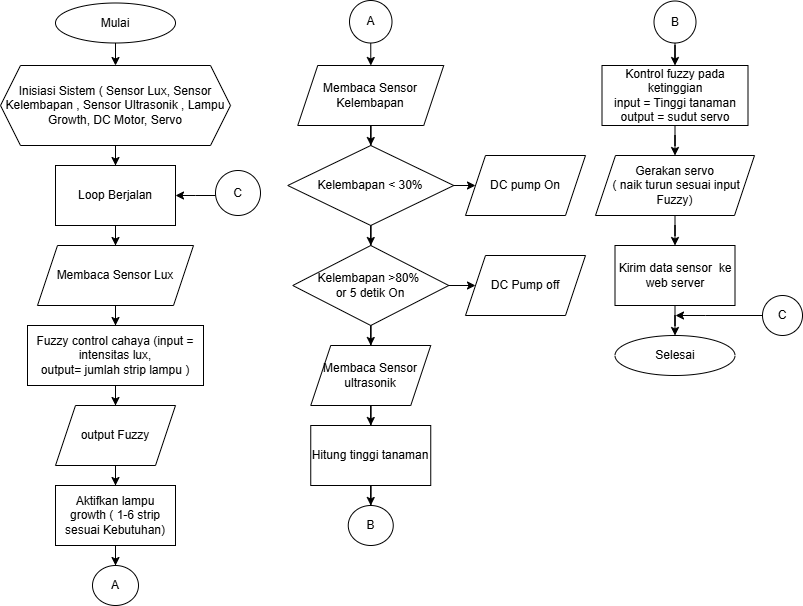

The diagram above was exported from draw.io. Its source (the exported page's mxGraphModel, read from the mxfile embedded in the PNG):
<mxGraphModel dx="1426" dy="777" grid="1" gridSize="10" guides="1" tooltips="1" connect="1" arrows="1" fold="1" page="1" pageScale="1" pageWidth="827" pageHeight="1169" math="0" shadow="0">
  <root>
    <mxCell id="0" />
    <mxCell id="1" parent="0" />
    <mxCell id="qPouPVKywIOfe5eCuht8-3" edge="1" parent="1" source="qPouPVKywIOfe5eCuht8-1" style="edgeStyle=orthogonalEdgeStyle;rounded=0;orthogonalLoop=1;jettySize=auto;html=1;" target="qPouPVKywIOfe5eCuht8-2" value="">
      <mxGeometry relative="1" as="geometry" />
    </mxCell>
    <mxCell id="qPouPVKywIOfe5eCuht8-1" parent="1" style="ellipse;whiteSpace=wrap;html=1;" value="&lt;font dir=&quot;auto&quot; style=&quot;vertical-align: inherit;&quot;&gt;&lt;font dir=&quot;auto&quot; style=&quot;vertical-align: inherit;&quot;&gt;Mulai&lt;/font&gt;&lt;/font&gt;" vertex="1">
      <mxGeometry height="40" width="120" x="120" y="47.5" as="geometry" />
    </mxCell>
    <mxCell id="qPouPVKywIOfe5eCuht8-5" edge="1" parent="1" source="qPouPVKywIOfe5eCuht8-2" style="edgeStyle=orthogonalEdgeStyle;rounded=0;orthogonalLoop=1;jettySize=auto;html=1;" target="qPouPVKywIOfe5eCuht8-4" value="">
      <mxGeometry relative="1" as="geometry" />
    </mxCell>
    <mxCell id="qPouPVKywIOfe5eCuht8-2" parent="1" style="shape=hexagon;perimeter=hexagonPerimeter2;whiteSpace=wrap;html=1;fixedSize=1;" value="&lt;font dir=&quot;auto&quot; style=&quot;vertical-align: inherit;&quot;&gt;&lt;font dir=&quot;auto&quot; style=&quot;vertical-align: inherit;&quot;&gt;&lt;font dir=&quot;auto&quot; style=&quot;vertical-align: inherit;&quot;&gt;&lt;font dir=&quot;auto&quot; style=&quot;vertical-align: inherit;&quot;&gt;Inisiasi Sistem ( Sensor Lux, Sensor Kelembapan , Sensor Ultrasonik , Lampu Growth, DC Motor, Servo&lt;/font&gt;&lt;/font&gt;&lt;/font&gt;&lt;/font&gt;" vertex="1">
      <mxGeometry height="80" width="230" x="65" y="110" as="geometry" />
    </mxCell>
    <mxCell id="qPouPVKywIOfe5eCuht8-7" edge="1" parent="1" source="qPouPVKywIOfe5eCuht8-4" style="edgeStyle=orthogonalEdgeStyle;rounded=0;orthogonalLoop=1;jettySize=auto;html=1;" target="qPouPVKywIOfe5eCuht8-6" value="">
      <mxGeometry relative="1" as="geometry" />
    </mxCell>
    <mxCell id="qPouPVKywIOfe5eCuht8-4" parent="1" style="whiteSpace=wrap;html=1;" value="&lt;font dir=&quot;auto&quot; style=&quot;vertical-align: inherit;&quot;&gt;&lt;font dir=&quot;auto&quot; style=&quot;vertical-align: inherit;&quot;&gt;Loop Berjalan&lt;/font&gt;&lt;/font&gt;" vertex="1">
      <mxGeometry height="60" width="120" x="120" y="210" as="geometry" />
    </mxCell>
    <mxCell id="qPouPVKywIOfe5eCuht8-9" edge="1" parent="1" source="qPouPVKywIOfe5eCuht8-6" style="edgeStyle=orthogonalEdgeStyle;rounded=0;orthogonalLoop=1;jettySize=auto;html=1;" target="qPouPVKywIOfe5eCuht8-8" value="">
      <mxGeometry relative="1" as="geometry" />
    </mxCell>
    <mxCell id="qPouPVKywIOfe5eCuht8-6" parent="1" style="shape=parallelogram;perimeter=parallelogramPerimeter;whiteSpace=wrap;html=1;fixedSize=1;" value="&lt;font dir=&quot;auto&quot; style=&quot;vertical-align: inherit;&quot;&gt;&lt;font dir=&quot;auto&quot; style=&quot;vertical-align: inherit;&quot;&gt;Membaca Sensor Lux&lt;/font&gt;&lt;/font&gt;" vertex="1">
      <mxGeometry height="60" width="156" x="102" y="290" as="geometry" />
    </mxCell>
    <mxCell id="qPouPVKywIOfe5eCuht8-11" edge="1" parent="1" source="qPouPVKywIOfe5eCuht8-8" style="edgeStyle=orthogonalEdgeStyle;rounded=0;orthogonalLoop=1;jettySize=auto;html=1;" target="qPouPVKywIOfe5eCuht8-10" value="">
      <mxGeometry relative="1" as="geometry" />
    </mxCell>
    <mxCell id="qPouPVKywIOfe5eCuht8-8" parent="1" style="whiteSpace=wrap;html=1;" value="&lt;font dir=&quot;auto&quot; style=&quot;vertical-align: inherit;&quot;&gt;&lt;font dir=&quot;auto&quot; style=&quot;vertical-align: inherit;&quot;&gt;Fuzzy control cahaya (input = intensitas lux,&lt;/font&gt;&lt;/font&gt;&lt;div&gt;&lt;font dir=&quot;auto&quot; style=&quot;vertical-align: inherit;&quot;&gt;&lt;font dir=&quot;auto&quot; style=&quot;vertical-align: inherit;&quot;&gt;output= jumlah strip lampu )&lt;/font&gt;&lt;/font&gt;&lt;/div&gt;" vertex="1">
      <mxGeometry height="60" width="176" x="92" y="370" as="geometry" />
    </mxCell>
    <mxCell id="qPouPVKywIOfe5eCuht8-13" edge="1" parent="1" source="qPouPVKywIOfe5eCuht8-10" style="edgeStyle=orthogonalEdgeStyle;rounded=0;orthogonalLoop=1;jettySize=auto;html=1;" target="qPouPVKywIOfe5eCuht8-12" value="">
      <mxGeometry relative="1" as="geometry" />
    </mxCell>
    <mxCell id="qPouPVKywIOfe5eCuht8-10" parent="1" style="shape=parallelogram;perimeter=parallelogramPerimeter;whiteSpace=wrap;html=1;fixedSize=1;" value="&lt;font dir=&quot;auto&quot; style=&quot;vertical-align: inherit;&quot;&gt;&lt;font dir=&quot;auto&quot; style=&quot;vertical-align: inherit;&quot;&gt;output Fuzzy&lt;/font&gt;&lt;/font&gt;" vertex="1">
      <mxGeometry height="60" width="120" x="120" y="450" as="geometry" />
    </mxCell>
    <mxCell id="j2-wabaX_9C2CsxUCfUv-11" edge="1" parent="1" source="qPouPVKywIOfe5eCuht8-12" style="edgeStyle=orthogonalEdgeStyle;rounded=0;orthogonalLoop=1;jettySize=auto;html=1;" target="j2-wabaX_9C2CsxUCfUv-10" value="">
      <mxGeometry relative="1" as="geometry" />
    </mxCell>
    <mxCell id="qPouPVKywIOfe5eCuht8-12" parent="1" style="whiteSpace=wrap;html=1;" value="&lt;font dir=&quot;auto&quot; style=&quot;vertical-align: inherit;&quot;&gt;&lt;font dir=&quot;auto&quot; style=&quot;vertical-align: inherit;&quot;&gt;&lt;font dir=&quot;auto&quot; style=&quot;vertical-align: inherit;&quot;&gt;&lt;font dir=&quot;auto&quot; style=&quot;vertical-align: inherit;&quot;&gt;&lt;font dir=&quot;auto&quot; style=&quot;vertical-align: inherit;&quot;&gt;&lt;font dir=&quot;auto&quot; style=&quot;vertical-align: inherit;&quot;&gt;Aktifkan lampu growth ( 1-6 strip sesuai Kebutuhan)&lt;/font&gt;&lt;/font&gt;&lt;/font&gt;&lt;/font&gt;&lt;/font&gt;&lt;/font&gt;" vertex="1">
      <mxGeometry height="60" width="120" x="120" y="530" as="geometry" />
    </mxCell>
    <mxCell id="j2-wabaX_9C2CsxUCfUv-5" edge="1" parent="1" source="qPouPVKywIOfe5eCuht8-14" style="edgeStyle=orthogonalEdgeStyle;rounded=0;orthogonalLoop=1;jettySize=auto;html=1;" target="qPouPVKywIOfe5eCuht8-18" value="">
      <mxGeometry relative="1" as="geometry" />
    </mxCell>
    <mxCell id="qPouPVKywIOfe5eCuht8-14" parent="1" style="shape=parallelogram;perimeter=parallelogramPerimeter;whiteSpace=wrap;html=1;fixedSize=1;" value="&lt;font dir=&quot;auto&quot; style=&quot;vertical-align: inherit;&quot;&gt;&lt;font dir=&quot;auto&quot; style=&quot;vertical-align: inherit;&quot;&gt;Membaca Sensor Kelembapan&lt;/font&gt;&lt;/font&gt;" vertex="1">
      <mxGeometry height="60" width="146" x="362.25" y="110" as="geometry" />
    </mxCell>
    <mxCell id="qPouPVKywIOfe5eCuht8-23" edge="1" parent="1" source="qPouPVKywIOfe5eCuht8-18" style="edgeStyle=orthogonalEdgeStyle;rounded=0;orthogonalLoop=1;jettySize=auto;html=1;" target="qPouPVKywIOfe5eCuht8-22" value="">
      <mxGeometry relative="1" as="geometry" />
    </mxCell>
    <mxCell id="j2-wabaX_9C2CsxUCfUv-8" edge="1" parent="1" source="qPouPVKywIOfe5eCuht8-18" style="edgeStyle=orthogonalEdgeStyle;rounded=0;orthogonalLoop=1;jettySize=auto;html=1;" target="qPouPVKywIOfe5eCuht8-24" value="">
      <mxGeometry relative="1" as="geometry" />
    </mxCell>
    <mxCell id="qPouPVKywIOfe5eCuht8-18" parent="1" style="rhombus;whiteSpace=wrap;html=1;" value="&lt;font dir=&quot;auto&quot; style=&quot;vertical-align: inherit;&quot;&gt;&lt;font dir=&quot;auto&quot; style=&quot;vertical-align: inherit;&quot;&gt;Kelembapan &amp;lt; 30%&lt;/font&gt;&lt;/font&gt;" vertex="1">
      <mxGeometry height="80" width="166" x="352.25" y="190" as="geometry" />
    </mxCell>
    <mxCell id="qPouPVKywIOfe5eCuht8-22" parent="1" style="shape=parallelogram;perimeter=parallelogramPerimeter;whiteSpace=wrap;html=1;fixedSize=1;" value="&lt;font dir=&quot;auto&quot; style=&quot;vertical-align: inherit;&quot;&gt;&lt;font dir=&quot;auto&quot; style=&quot;vertical-align: inherit;&quot;&gt;DC pump On&lt;/font&gt;&lt;/font&gt;" vertex="1">
      <mxGeometry height="60" width="120" x="530" y="200" as="geometry" />
    </mxCell>
    <mxCell id="qPouPVKywIOfe5eCuht8-29" edge="1" parent="1" source="qPouPVKywIOfe5eCuht8-24" style="edgeStyle=orthogonalEdgeStyle;rounded=0;orthogonalLoop=1;jettySize=auto;html=1;" target="qPouPVKywIOfe5eCuht8-28" value="">
      <mxGeometry relative="1" as="geometry" />
    </mxCell>
    <mxCell id="j2-wabaX_9C2CsxUCfUv-9" edge="1" parent="1" source="qPouPVKywIOfe5eCuht8-24" style="edgeStyle=orthogonalEdgeStyle;rounded=0;orthogonalLoop=1;jettySize=auto;html=1;" target="qPouPVKywIOfe5eCuht8-35" value="">
      <mxGeometry relative="1" as="geometry" />
    </mxCell>
    <mxCell id="qPouPVKywIOfe5eCuht8-24" parent="1" style="rhombus;whiteSpace=wrap;html=1;" value="&lt;font dir=&quot;auto&quot; style=&quot;vertical-align: inherit;&quot;&gt;&lt;font dir=&quot;auto&quot; style=&quot;vertical-align: inherit;&quot;&gt;&lt;font dir=&quot;auto&quot; style=&quot;vertical-align: inherit;&quot;&gt;&lt;font dir=&quot;auto&quot; style=&quot;vertical-align: inherit;&quot;&gt;Kelembapan &amp;gt;80%&amp;nbsp;&lt;/font&gt;&lt;/font&gt;&lt;/font&gt;&lt;/font&gt;&lt;div&gt;&lt;font dir=&quot;auto&quot; style=&quot;vertical-align: inherit;&quot;&gt;&lt;font dir=&quot;auto&quot; style=&quot;vertical-align: inherit;&quot;&gt;&lt;font dir=&quot;auto&quot; style=&quot;vertical-align: inherit;&quot;&gt;&lt;font dir=&quot;auto&quot; style=&quot;vertical-align: inherit;&quot;&gt;or 5 detik On&lt;/font&gt;&lt;/font&gt;&lt;/font&gt;&lt;/font&gt;&lt;/div&gt;" vertex="1">
      <mxGeometry height="80" width="156" x="357.25" y="290" as="geometry" />
    </mxCell>
    <mxCell id="qPouPVKywIOfe5eCuht8-28" parent="1" style="shape=parallelogram;perimeter=parallelogramPerimeter;whiteSpace=wrap;html=1;fixedSize=1;" value="&lt;font dir=&quot;auto&quot; style=&quot;vertical-align: inherit;&quot;&gt;&lt;font dir=&quot;auto&quot; style=&quot;vertical-align: inherit;&quot;&gt;DC Pump off&lt;/font&gt;&lt;/font&gt;" vertex="1">
      <mxGeometry height="60" width="120" x="530" y="300" as="geometry" />
    </mxCell>
    <mxCell id="j2-wabaX_9C2CsxUCfUv-12" edge="1" parent="1" source="qPouPVKywIOfe5eCuht8-35" style="edgeStyle=orthogonalEdgeStyle;rounded=0;orthogonalLoop=1;jettySize=auto;html=1;" target="qPouPVKywIOfe5eCuht8-37" value="">
      <mxGeometry relative="1" as="geometry" />
    </mxCell>
    <mxCell id="qPouPVKywIOfe5eCuht8-35" parent="1" style="shape=parallelogram;perimeter=parallelogramPerimeter;whiteSpace=wrap;html=1;fixedSize=1;" value="&lt;font dir=&quot;auto&quot; style=&quot;vertical-align: inherit;&quot;&gt;&lt;font dir=&quot;auto&quot; style=&quot;vertical-align: inherit;&quot;&gt;Membaca Sensor ultrasonik&lt;/font&gt;&lt;/font&gt;" vertex="1">
      <mxGeometry height="60" width="120" x="375.25" y="390" as="geometry" />
    </mxCell>
    <mxCell id="j2-wabaX_9C2CsxUCfUv-16" edge="1" parent="1" source="qPouPVKywIOfe5eCuht8-37" style="edgeStyle=orthogonalEdgeStyle;rounded=0;orthogonalLoop=1;jettySize=auto;html=1;" target="j2-wabaX_9C2CsxUCfUv-15" value="">
      <mxGeometry relative="1" as="geometry" />
    </mxCell>
    <mxCell id="qPouPVKywIOfe5eCuht8-37" parent="1" style="whiteSpace=wrap;html=1;" value="&lt;font dir=&quot;auto&quot; style=&quot;vertical-align: inherit;&quot;&gt;&lt;font dir=&quot;auto&quot; style=&quot;vertical-align: inherit;&quot;&gt;Hitung tinggi tanaman&lt;/font&gt;&lt;/font&gt;" vertex="1">
      <mxGeometry height="60" width="120" x="375.25" y="470" as="geometry" />
    </mxCell>
    <mxCell id="j2-wabaX_9C2CsxUCfUv-19" edge="1" parent="1" source="qPouPVKywIOfe5eCuht8-39" style="edgeStyle=orthogonalEdgeStyle;rounded=0;orthogonalLoop=1;jettySize=auto;html=1;" target="qPouPVKywIOfe5eCuht8-41" value="">
      <mxGeometry relative="1" as="geometry" />
    </mxCell>
    <mxCell id="qPouPVKywIOfe5eCuht8-39" parent="1" style="whiteSpace=wrap;html=1;" value="&lt;font dir=&quot;auto&quot; style=&quot;vertical-align: inherit;&quot;&gt;&lt;font dir=&quot;auto&quot; style=&quot;vertical-align: inherit;&quot;&gt;&lt;font dir=&quot;auto&quot; style=&quot;vertical-align: inherit;&quot;&gt;&lt;font dir=&quot;auto&quot; style=&quot;vertical-align: inherit;&quot;&gt;Kontrol fuzzy pada ketinggian&lt;/font&gt;&lt;/font&gt;&lt;/font&gt;&lt;/font&gt;&lt;div&gt;&lt;font dir=&quot;auto&quot; style=&quot;vertical-align: inherit;&quot;&gt;&lt;font dir=&quot;auto&quot; style=&quot;vertical-align: inherit;&quot;&gt;&lt;font dir=&quot;auto&quot; style=&quot;vertical-align: inherit;&quot;&gt;&lt;font dir=&quot;auto&quot; style=&quot;vertical-align: inherit;&quot;&gt;input = Tinggi tanaman&lt;/font&gt;&lt;/font&gt;&lt;/font&gt;&lt;/font&gt;&lt;/div&gt;&lt;div&gt;&lt;font dir=&quot;auto&quot; style=&quot;vertical-align: inherit;&quot;&gt;&lt;font dir=&quot;auto&quot; style=&quot;vertical-align: inherit;&quot;&gt;&lt;font dir=&quot;auto&quot; style=&quot;vertical-align: inherit;&quot;&gt;&lt;font dir=&quot;auto&quot; style=&quot;vertical-align: inherit;&quot;&gt;&lt;font dir=&quot;auto&quot; style=&quot;vertical-align: inherit;&quot;&gt;&lt;font dir=&quot;auto&quot; style=&quot;vertical-align: inherit;&quot;&gt;output = sudut servo&lt;/font&gt;&lt;/font&gt;&lt;/font&gt;&lt;/font&gt;&lt;/font&gt;&lt;/font&gt;&lt;/div&gt;" vertex="1">
      <mxGeometry height="60" width="146" x="666.5" y="110" as="geometry" />
    </mxCell>
    <mxCell id="j2-wabaX_9C2CsxUCfUv-22" edge="1" parent="1" source="qPouPVKywIOfe5eCuht8-41" style="edgeStyle=orthogonalEdgeStyle;rounded=0;orthogonalLoop=1;jettySize=auto;html=1;" target="qPouPVKywIOfe5eCuht8-43" value="">
      <mxGeometry relative="1" as="geometry" />
    </mxCell>
    <mxCell id="qPouPVKywIOfe5eCuht8-41" parent="1" style="shape=parallelogram;perimeter=parallelogramPerimeter;whiteSpace=wrap;html=1;fixedSize=1;" value="&lt;font dir=&quot;auto&quot; style=&quot;vertical-align: inherit;&quot;&gt;&lt;font dir=&quot;auto&quot; style=&quot;vertical-align: inherit;&quot;&gt;Gerakan servo&lt;/font&gt;&lt;/font&gt;&lt;div&gt;&lt;font dir=&quot;auto&quot; style=&quot;vertical-align: inherit;&quot;&gt;&lt;font dir=&quot;auto&quot; style=&quot;vertical-align: inherit;&quot;&gt;&amp;nbsp;( naik turun sesuai input Fuzzy)&lt;/font&gt;&lt;/font&gt;&lt;/div&gt;" vertex="1">
      <mxGeometry height="60" width="159" x="660" y="200" as="geometry" />
    </mxCell>
    <mxCell id="j2-wabaX_9C2CsxUCfUv-23" edge="1" parent="1" source="qPouPVKywIOfe5eCuht8-43" style="edgeStyle=orthogonalEdgeStyle;rounded=0;orthogonalLoop=1;jettySize=auto;html=1;" target="qPouPVKywIOfe5eCuht8-45" value="">
      <mxGeometry relative="1" as="geometry" />
    </mxCell>
    <mxCell id="qPouPVKywIOfe5eCuht8-43" parent="1" style="whiteSpace=wrap;html=1;" value="&lt;font dir=&quot;auto&quot; style=&quot;vertical-align: inherit;&quot;&gt;&lt;font dir=&quot;auto&quot; style=&quot;vertical-align: inherit;&quot;&gt;Kirim data sensor&amp;nbsp; ke web server&lt;/font&gt;&lt;/font&gt;" vertex="1">
      <mxGeometry height="60" width="120" x="679.5" y="290" as="geometry" />
    </mxCell>
    <mxCell id="qPouPVKywIOfe5eCuht8-45" parent="1" style="ellipse;whiteSpace=wrap;html=1;" value="&lt;font dir=&quot;auto&quot; style=&quot;vertical-align: inherit;&quot;&gt;&lt;font dir=&quot;auto&quot; style=&quot;vertical-align: inherit;&quot;&gt;Selesai&lt;/font&gt;&lt;/font&gt;" vertex="1">
      <mxGeometry height="40" width="120" x="679.5" y="380" as="geometry" />
    </mxCell>
    <mxCell id="j2-wabaX_9C2CsxUCfUv-4" edge="1" parent="1" source="j2-wabaX_9C2CsxUCfUv-3" style="edgeStyle=orthogonalEdgeStyle;rounded=0;orthogonalLoop=1;jettySize=auto;html=1;" target="qPouPVKywIOfe5eCuht8-14" value="">
      <mxGeometry relative="1" as="geometry" />
    </mxCell>
    <mxCell id="j2-wabaX_9C2CsxUCfUv-3" parent="1" style="ellipse;whiteSpace=wrap;html=1;aspect=fixed;" value="A" vertex="1">
      <mxGeometry height="42.5" width="42.5" x="414" y="45" as="geometry" />
    </mxCell>
    <mxCell id="j2-wabaX_9C2CsxUCfUv-10" parent="1" style="ellipse;whiteSpace=wrap;html=1;" value="A" vertex="1">
      <mxGeometry height="40" width="46" x="157" y="610" as="geometry" />
    </mxCell>
    <mxCell id="j2-wabaX_9C2CsxUCfUv-15" parent="1" style="ellipse;whiteSpace=wrap;html=1;" value="B" vertex="1">
      <mxGeometry height="40" width="45" x="412.75" y="550" as="geometry" />
    </mxCell>
    <mxCell id="j2-wabaX_9C2CsxUCfUv-18" edge="1" parent="1" source="j2-wabaX_9C2CsxUCfUv-17" style="edgeStyle=orthogonalEdgeStyle;rounded=0;orthogonalLoop=1;jettySize=auto;html=1;" target="qPouPVKywIOfe5eCuht8-39" value="">
      <mxGeometry relative="1" as="geometry" />
    </mxCell>
    <mxCell id="j2-wabaX_9C2CsxUCfUv-17" parent="1" style="ellipse;whiteSpace=wrap;html=1;aspect=fixed;" value="B" vertex="1">
      <mxGeometry height="42" width="42" x="718.5" y="45.5" as="geometry" />
    </mxCell>
    <mxCell id="j2-wabaX_9C2CsxUCfUv-26" edge="1" parent="1" source="j2-wabaX_9C2CsxUCfUv-24" style="edgeStyle=orthogonalEdgeStyle;rounded=0;orthogonalLoop=1;jettySize=auto;html=1;" value="">
      <mxGeometry relative="1" as="geometry">
        <Array as="points">
          <mxPoint x="770" y="360" />
          <mxPoint x="770" y="360" />
        </Array>
        <mxPoint x="740" y="360" as="targetPoint" />
      </mxGeometry>
    </mxCell>
    <mxCell id="j2-wabaX_9C2CsxUCfUv-24" parent="1" style="ellipse;whiteSpace=wrap;html=1;aspect=fixed;" value="C" vertex="1">
      <mxGeometry height="40" width="40" x="827" y="340" as="geometry" />
    </mxCell>
    <mxCell id="j2-wabaX_9C2CsxUCfUv-28" edge="1" parent="1" source="j2-wabaX_9C2CsxUCfUv-27" style="edgeStyle=orthogonalEdgeStyle;rounded=0;orthogonalLoop=1;jettySize=auto;html=1;" target="qPouPVKywIOfe5eCuht8-4" value="">
      <mxGeometry relative="1" as="geometry">
        <Array as="points">
          <mxPoint x="260" y="240" />
          <mxPoint x="260" y="240" />
        </Array>
      </mxGeometry>
    </mxCell>
    <mxCell id="j2-wabaX_9C2CsxUCfUv-27" parent="1" style="ellipse;whiteSpace=wrap;html=1;aspect=fixed;" value="C" vertex="1">
      <mxGeometry height="45" width="45" x="280" y="215" as="geometry" />
    </mxCell>
  </root>
</mxGraphModel>